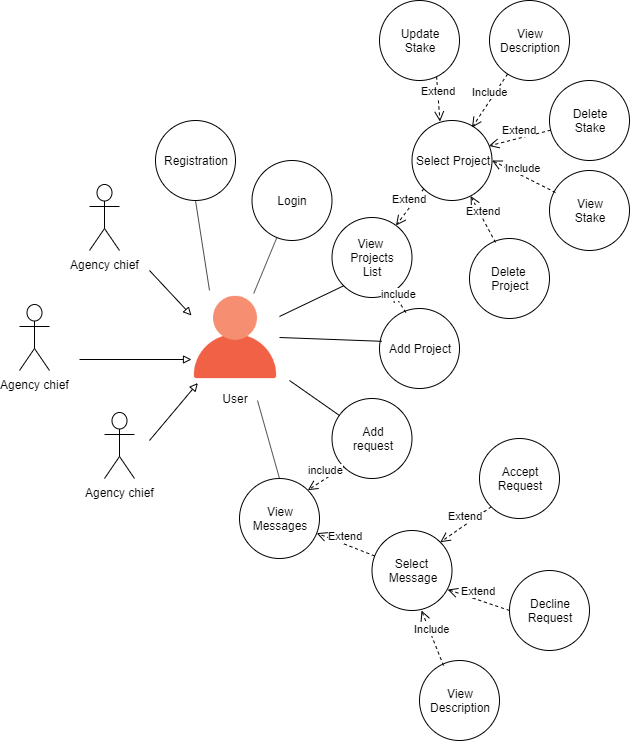

The diagram above was exported from draw.io. Its source (the exported page's mxGraphModel, read from the mxfile embedded in the PNG):
<mxGraphModel dx="1408" dy="731" grid="1" gridSize="10" guides="1" tooltips="1" connect="1" arrows="1" fold="1" page="1" pageScale="1" pageWidth="827" pageHeight="1169" math="0" shadow="0">
  <root>
    <mxCell id="0" />
    <mxCell id="1" parent="0" />
    <mxCell id="2" value="Login" style="ellipse;whiteSpace=wrap;html=1;aspect=fixed;" vertex="1" parent="1">
      <mxGeometry x="302.5" y="160" width="80" height="80" as="geometry" />
    </mxCell>
    <mxCell id="3" value="" style="shape=image;html=1;verticalAlign=top;verticalLabelPosition=bottom;labelBackgroundColor=#ffffff;imageAspect=0;aspect=fixed;image=https://cdn1.iconfinder.com/data/icons/web-55/32/web_3-128.png" vertex="1" parent="1">
      <mxGeometry x="242" y="293" width="88" height="88" as="geometry" />
    </mxCell>
    <mxCell id="4" value="&lt;div&gt;Update&lt;/div&gt;&lt;div&gt;Stake&lt;br&gt;&lt;/div&gt;" style="ellipse;whiteSpace=wrap;html=1;aspect=fixed;" vertex="1" parent="1">
      <mxGeometry x="430" width="80" height="80" as="geometry" />
    </mxCell>
    <mxCell id="5" value="&lt;div&gt;Delete&lt;/div&gt;&lt;div&gt;Stake&lt;br&gt;&lt;/div&gt;" style="ellipse;whiteSpace=wrap;html=1;aspect=fixed;" vertex="1" parent="1">
      <mxGeometry x="600" y="80" width="80" height="80" as="geometry" />
    </mxCell>
    <mxCell id="6" value="&lt;div&gt;&lt;span&gt;Add Project&lt;/span&gt;&lt;br&gt;&lt;/div&gt;" style="ellipse;whiteSpace=wrap;html=1;aspect=fixed;" vertex="1" parent="1">
      <mxGeometry x="430" y="308" width="80" height="80" as="geometry" />
    </mxCell>
    <mxCell id="7" value="View&amp;nbsp;&lt;br&gt;Projects &lt;br&gt;List" style="ellipse;whiteSpace=wrap;html=1;aspect=fixed;" vertex="1" parent="1">
      <mxGeometry x="382.5" y="217" width="80" height="80" as="geometry" />
    </mxCell>
    <mxCell id="8" value="&lt;div&gt;Delete&amp;nbsp;&lt;/div&gt;&lt;div&gt;Project&lt;/div&gt;" style="ellipse;whiteSpace=wrap;html=1;aspect=fixed;" vertex="1" parent="1">
      <mxGeometry x="520" y="238" width="80" height="80" as="geometry" />
    </mxCell>
    <mxCell id="9" value="&lt;div&gt;Select Project&lt;/div&gt;" style="ellipse;whiteSpace=wrap;html=1;aspect=fixed;" vertex="1" parent="1">
      <mxGeometry x="462.5" y="120" width="80" height="80" as="geometry" />
    </mxCell>
    <mxCell id="10" value="Agency chief" style="shape=umlActor;verticalLabelPosition=bottom;labelBackgroundColor=#ffffff;verticalAlign=top;html=1;" vertex="1" parent="1">
      <mxGeometry x="70" y="304" width="30" height="66" as="geometry" />
    </mxCell>
    <mxCell id="11" value="Agency chief" style="shape=umlActor;verticalLabelPosition=bottom;labelBackgroundColor=#ffffff;verticalAlign=top;html=1;" vertex="1" parent="1">
      <mxGeometry x="155" y="412" width="30" height="66" as="geometry" />
    </mxCell>
    <mxCell id="12" value="Agency chief" style="shape=umlActor;verticalLabelPosition=bottom;labelBackgroundColor=#ffffff;verticalAlign=top;html=1;" vertex="1" parent="1">
      <mxGeometry x="140" y="184" width="30" height="66" as="geometry" />
    </mxCell>
    <mxCell id="13" value="User" style="text;html=1;strokeColor=none;fillColor=none;align=center;verticalAlign=middle;whiteSpace=wrap;rounded=0;" vertex="1" parent="1">
      <mxGeometry x="266" y="388" width="40" height="20" as="geometry" />
    </mxCell>
    <mxCell id="14" value="Extend" style="html=1;verticalAlign=bottom;endArrow=open;dashed=1;endSize=8;entryX=0.35;entryY=0.013;entryDx=0;entryDy=0;exitX=0.713;exitY=0.95;exitDx=0;exitDy=0;entryPerimeter=0;exitPerimeter=0;" edge="1" source="4" target="9" parent="1">
      <mxGeometry relative="1" as="geometry">
        <mxPoint x="710" y="276.5" as="sourcePoint" />
        <mxPoint x="630" y="276.5" as="targetPoint" />
      </mxGeometry>
    </mxCell>
    <mxCell id="15" value="Extend" style="html=1;verticalAlign=bottom;endArrow=open;dashed=1;endSize=8;entryX=0.96;entryY=0.318;entryDx=0;entryDy=0;entryPerimeter=0;" edge="1" source="5" target="9" parent="1">
      <mxGeometry relative="1" as="geometry">
        <mxPoint x="720" y="321.5" as="sourcePoint" />
        <mxPoint x="640" y="321.5" as="targetPoint" />
      </mxGeometry>
    </mxCell>
    <mxCell id="16" value="&lt;div&gt;View&lt;/div&gt;&lt;div&gt;Stake&lt;br&gt;&lt;/div&gt;" style="ellipse;whiteSpace=wrap;html=1;aspect=fixed;" vertex="1" parent="1">
      <mxGeometry x="600" y="170" width="80" height="80" as="geometry" />
    </mxCell>
    <mxCell id="17" value="Extend" style="html=1;verticalAlign=bottom;endArrow=open;dashed=1;endSize=8;exitX=0.325;exitY=0.05;exitDx=0;exitDy=0;exitPerimeter=0;" edge="1" source="8" target="9" parent="1">
      <mxGeometry relative="1" as="geometry">
        <mxPoint x="581.7157287525426" y="208.28427124745724" as="sourcePoint" />
        <mxPoint x="516.8" y="272.43999999999994" as="targetPoint" />
      </mxGeometry>
    </mxCell>
    <mxCell id="18" value="Include" style="html=1;verticalAlign=bottom;endArrow=open;dashed=1;endSize=8;entryX=1;entryY=0.5;entryDx=0;entryDy=0;exitX=0.075;exitY=0.275;exitDx=0;exitDy=0;exitPerimeter=0;" edge="1" source="16" target="9" parent="1">
      <mxGeometry relative="1" as="geometry">
        <mxPoint x="591.7157287525426" y="218.28427124745724" as="sourcePoint" />
        <mxPoint x="526.8" y="282.43999999999994" as="targetPoint" />
      </mxGeometry>
    </mxCell>
    <mxCell id="19" value="Extend" style="html=1;verticalAlign=bottom;endArrow=open;dashed=1;endSize=8;exitX=0;exitY=1;exitDx=0;exitDy=0;" edge="1" source="9" target="7" parent="1">
      <mxGeometry relative="1" as="geometry">
        <mxPoint x="601.7157287525426" y="228.28427124745724" as="sourcePoint" />
        <mxPoint x="536.8" y="292.43999999999994" as="targetPoint" />
      </mxGeometry>
    </mxCell>
    <mxCell id="20" value="include" style="html=1;verticalAlign=bottom;endArrow=open;dashed=1;endSize=8;exitX=0.329;exitY=0.05;exitDx=0;exitDy=0;exitPerimeter=0;" edge="1" source="6" target="7" parent="1">
      <mxGeometry relative="1" as="geometry">
        <mxPoint x="367.71572875254265" y="403.28427124745735" as="sourcePoint" />
        <mxPoint x="346" y="439.0000000000001" as="targetPoint" />
      </mxGeometry>
    </mxCell>
    <mxCell id="21" value="" style="endArrow=block;html=1;endFill=0;entryX=0.072;entryY=1.017;entryDx=0;entryDy=0;entryPerimeter=0;" edge="1" target="3" parent="1">
      <mxGeometry width="50" height="50" relative="1" as="geometry">
        <mxPoint x="200" y="440" as="sourcePoint" />
        <mxPoint x="140" y="540" as="targetPoint" />
      </mxGeometry>
    </mxCell>
    <mxCell id="22" value="" style="endArrow=block;html=1;endFill=0;entryX=0;entryY=0.75;entryDx=0;entryDy=0;" edge="1" target="3" parent="1">
      <mxGeometry width="50" height="50" relative="1" as="geometry">
        <mxPoint x="130" y="359" as="sourcePoint" />
        <mxPoint x="258.336" y="392.4960000000001" as="targetPoint" />
      </mxGeometry>
    </mxCell>
    <mxCell id="23" value="" style="endArrow=block;html=1;endFill=0;entryX=0;entryY=0.25;entryDx=0;entryDy=0;" edge="1" target="3" parent="1">
      <mxGeometry width="50" height="50" relative="1" as="geometry">
        <mxPoint x="200" y="270" as="sourcePoint" />
        <mxPoint x="268.336" y="402.4960000000001" as="targetPoint" />
      </mxGeometry>
    </mxCell>
    <mxCell id="24" value="&lt;div&gt;View&lt;/div&gt;&lt;div&gt;Description&lt;/div&gt;" style="ellipse;whiteSpace=wrap;html=1;aspect=fixed;" vertex="1" parent="1">
      <mxGeometry x="540" width="80" height="80" as="geometry" />
    </mxCell>
    <mxCell id="25" value="Include" style="html=1;verticalAlign=bottom;endArrow=open;dashed=1;endSize=8;entryX=0.75;entryY=0.088;entryDx=0;entryDy=0;entryPerimeter=0;" edge="1" source="24" target="9" parent="1">
      <mxGeometry relative="1" as="geometry">
        <mxPoint x="580" y="287" as="sourcePoint" />
        <mxPoint x="490" y="267" as="targetPoint" />
      </mxGeometry>
    </mxCell>
    <mxCell id="26" value="&lt;div&gt;&lt;span&gt;View&lt;/span&gt;&lt;br&gt;&lt;/div&gt;&lt;div&gt;&lt;span&gt;Messages&lt;/span&gt;&lt;/div&gt;" style="ellipse;whiteSpace=wrap;html=1;aspect=fixed;" vertex="1" parent="1">
      <mxGeometry x="290" y="478" width="80" height="80" as="geometry" />
    </mxCell>
    <mxCell id="27" value="Select&amp;nbsp;&lt;br&gt;Message" style="ellipse;whiteSpace=wrap;html=1;aspect=fixed;" vertex="1" parent="1">
      <mxGeometry x="422.5" y="530" width="80" height="80" as="geometry" />
    </mxCell>
    <mxCell id="28" value="Accept&lt;br&gt;Request" style="ellipse;whiteSpace=wrap;html=1;aspect=fixed;" vertex="1" parent="1">
      <mxGeometry x="530" y="438" width="80" height="80" as="geometry" />
    </mxCell>
    <mxCell id="29" value="&lt;div&gt;Decline&lt;/div&gt;&lt;div&gt;Request&lt;/div&gt;" style="ellipse;whiteSpace=wrap;html=1;aspect=fixed;" vertex="1" parent="1">
      <mxGeometry x="560" y="570" width="80" height="80" as="geometry" />
    </mxCell>
    <mxCell id="30" value="Add&lt;br&gt;request" style="ellipse;whiteSpace=wrap;html=1;aspect=fixed;" vertex="1" parent="1">
      <mxGeometry x="382.5" y="398" width="80" height="80" as="geometry" />
    </mxCell>
    <mxCell id="31" value="" style="endArrow=none;html=1;" edge="1" source="3" target="2" parent="1">
      <mxGeometry width="50" height="50" relative="1" as="geometry">
        <mxPoint x="330" y="337" as="sourcePoint" />
        <mxPoint x="380" y="287" as="targetPoint" />
      </mxGeometry>
    </mxCell>
    <mxCell id="32" value="" style="endArrow=none;html=1;entryX=0;entryY=1;entryDx=0;entryDy=0;" edge="1" source="3" target="7" parent="1">
      <mxGeometry width="50" height="50" relative="1" as="geometry">
        <mxPoint x="90" y="720" as="sourcePoint" />
        <mxPoint x="140" y="670" as="targetPoint" />
      </mxGeometry>
    </mxCell>
    <mxCell id="33" value="" style="endArrow=none;html=1;exitX=1;exitY=0.5;exitDx=0;exitDy=0;entryX=0.028;entryY=0.41;entryDx=0;entryDy=0;entryPerimeter=0;" edge="1" source="3" target="6" parent="1">
      <mxGeometry width="50" height="50" relative="1" as="geometry">
        <mxPoint x="90" y="720" as="sourcePoint" />
        <mxPoint x="140" y="670" as="targetPoint" />
      </mxGeometry>
    </mxCell>
    <mxCell id="34" value="" style="endArrow=none;html=1;" edge="1" target="30" parent="1">
      <mxGeometry width="50" height="50" relative="1" as="geometry">
        <mxPoint x="340" y="380" as="sourcePoint" />
        <mxPoint x="140" y="670" as="targetPoint" />
      </mxGeometry>
    </mxCell>
    <mxCell id="35" value="" style="endArrow=none;html=1;entryX=0.5;entryY=0;entryDx=0;entryDy=0;" edge="1" target="26" parent="1">
      <mxGeometry width="50" height="50" relative="1" as="geometry">
        <mxPoint x="308" y="400" as="sourcePoint" />
        <mxPoint x="140" y="670" as="targetPoint" />
      </mxGeometry>
    </mxCell>
    <mxCell id="36" value="include" style="html=1;verticalAlign=bottom;endArrow=open;dashed=1;endSize=8;exitX=0;exitY=1;exitDx=0;exitDy=0;entryX=1;entryY=0;entryDx=0;entryDy=0;" edge="1" source="30" target="26" parent="1">
      <mxGeometry relative="1" as="geometry">
        <mxPoint x="501.32000000000016" y="446" as="sourcePoint" />
        <mxPoint x="478.9999999999877" y="415.99999999998363" as="targetPoint" />
      </mxGeometry>
    </mxCell>
    <mxCell id="37" value="Extend" style="html=1;verticalAlign=bottom;endArrow=open;dashed=1;endSize=8;" edge="1" source="27" target="26" parent="1">
      <mxGeometry relative="1" as="geometry">
        <mxPoint x="405.21572875253787" y="592.7842712474617" as="sourcePoint" />
        <mxPoint x="369.81280853965427" y="626.7543325173699" as="targetPoint" />
      </mxGeometry>
    </mxCell>
    <mxCell id="38" value="Extend" style="html=1;verticalAlign=bottom;endArrow=open;dashed=1;endSize=8;exitX=0;exitY=1;exitDx=0;exitDy=0;entryX=1;entryY=0;entryDx=0;entryDy=0;" edge="1" source="28" target="27" parent="1">
      <mxGeometry relative="1" as="geometry">
        <mxPoint x="494.21572875253787" y="208.28427124746167" as="sourcePoint" />
        <mxPoint x="458.81280853965427" y="242.2543325173699" as="targetPoint" />
      </mxGeometry>
    </mxCell>
    <mxCell id="39" value="Extend" style="html=1;verticalAlign=bottom;endArrow=open;dashed=1;endSize=8;exitX=0;exitY=0.5;exitDx=0;exitDy=0;entryX=0.945;entryY=0.738;entryDx=0;entryDy=0;entryPerimeter=0;" edge="1" source="29" target="27" parent="1">
      <mxGeometry relative="1" as="geometry">
        <mxPoint x="504.21572875253787" y="218.28427124746167" as="sourcePoint" />
        <mxPoint x="468.81280853965427" y="252.2543325173699" as="targetPoint" />
      </mxGeometry>
    </mxCell>
    <mxCell id="40" value="Registration" style="ellipse;whiteSpace=wrap;html=1;aspect=fixed;" vertex="1" parent="1">
      <mxGeometry x="206" y="120" width="80" height="80" as="geometry" />
    </mxCell>
    <mxCell id="41" value="" style="endArrow=none;html=1;entryX=0.5;entryY=1;entryDx=0;entryDy=0;" edge="1" target="40" parent="1">
      <mxGeometry width="50" height="50" relative="1" as="geometry">
        <mxPoint x="260" y="290" as="sourcePoint" />
        <mxPoint x="337.3652103409363" y="247.0261818444951" as="targetPoint" />
      </mxGeometry>
    </mxCell>
    <mxCell id="42" value="&lt;div&gt;View&lt;/div&gt;&lt;div&gt;Description&lt;/div&gt;" style="ellipse;whiteSpace=wrap;html=1;aspect=fixed;" vertex="1" parent="1">
      <mxGeometry x="470" y="660" width="80" height="80" as="geometry" />
    </mxCell>
    <mxCell id="43" value="Include" style="html=1;verticalAlign=bottom;endArrow=open;dashed=1;endSize=8;entryX=0.619;entryY=1;entryDx=0;entryDy=0;entryPerimeter=0;exitX=0.3;exitY=0.063;exitDx=0;exitDy=0;exitPerimeter=0;" edge="1" source="42" target="27" parent="1">
      <mxGeometry relative="1" as="geometry">
        <mxPoint x="447.57894970756" y="623.4584451831975" as="sourcePoint" />
        <mxPoint x="412" y="677.04" as="targetPoint" />
      </mxGeometry>
    </mxCell>
  </root>
</mxGraphModel>